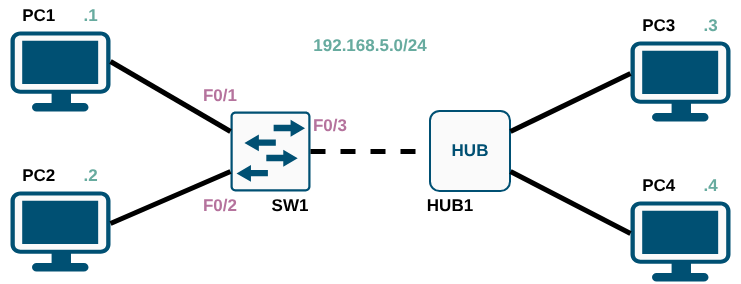

The diagram above was exported from draw.io. Its source (the exported page's mxGraphModel, read from the mxfile embedded in the PNG):
<mxGraphModel dx="1045" dy="583" grid="1" gridSize="10" guides="1" tooltips="1" connect="1" arrows="1" fold="1" page="1" pageScale="1" pageWidth="850" pageHeight="1100" math="0" shadow="0">
  <root>
    <mxCell id="0" />
    <mxCell id="1" parent="0" />
    <mxCell id="X3CLX5J2U-HEHtuoK6v0-17" parent="1" style="sketch=0;points=[[0.015,0.015,0],[0.985,0.015,0],[0.985,0.985,0],[0.015,0.985,0],[0.25,0,0],[0.5,0,0],[0.75,0,0],[1,0.25,0],[1,0.5,0],[1,0.75,0],[0.75,1,0],[0.5,1,0],[0.25,1,0],[0,0.75,0],[0,0.5,0],[0,0.25,0]];verticalLabelPosition=bottom;html=1;verticalAlign=top;aspect=fixed;align=center;pointerEvents=1;shape=mxgraph.cisco19.rect;prIcon=l2_switch;fillColor=#FAFAFA;strokeColor=#005073;labelPerimeter=1;" value="" vertex="1">
      <mxGeometry height="80" width="80" x="280" y="440" as="geometry" />
    </mxCell>
    <mxCell id="gBGIezdqGZLUJtXSqTa3-7" parent="1" style="text;html=1;whiteSpace=wrap;strokeColor=none;fillColor=none;align=center;verticalAlign=middle;rounded=0;fontSize=14;" value="&lt;font style=&quot;font-size: 17px;&quot;&gt;&lt;b&gt;SW1&lt;/b&gt;&lt;/font&gt;" vertex="1">
      <mxGeometry height="30" width="60" x="310" y="520" as="geometry" />
    </mxCell>
    <mxCell id="5i6GnqxYBDzMjnuZFgpR-1" parent="1" style="points=[[0.03,0.03,0],[0.5,0,0],[0.97,0.03,0],[1,0.4,0],[0.97,0.745,0],[0.5,1,0],[0.03,0.745,0],[0,0.4,0]];verticalLabelPosition=bottom;sketch=0;html=1;verticalAlign=top;aspect=fixed;align=center;pointerEvents=1;shape=mxgraph.cisco19.workstation2;fillColor=#fafafa;strokeColor=#005073;labelPerimeter=1;" value="" vertex="1">
      <mxGeometry height="80" width="100" x="60" y="520" as="geometry" />
    </mxCell>
    <mxCell id="5i6GnqxYBDzMjnuZFgpR-2" parent="1" style="points=[[0.03,0.03,0],[0.5,0,0],[0.97,0.03,0],[1,0.4,0],[0.97,0.745,0],[0.5,1,0],[0.03,0.745,0],[0,0.4,0]];verticalLabelPosition=bottom;sketch=0;html=1;verticalAlign=top;aspect=fixed;align=center;pointerEvents=1;shape=mxgraph.cisco19.workstation2;fillColor=#fafafa;strokeColor=#005073;labelPerimeter=1;" value="" vertex="1">
      <mxGeometry height="80" width="100" x="60" y="360" as="geometry" />
    </mxCell>
    <mxCell id="5i6GnqxYBDzMjnuZFgpR-3" parent="1" style="rounded=1;whiteSpace=wrap;html=1;arcSize=12;fillColor=#FAFAFA;strokeColor=#005073;strokeWidth=2;fontColor=#005073;fontStyle=1;fontSize=17;" value="HUB" vertex="1">
      <mxGeometry height="80" width="80" x="480" y="440" as="geometry" />
    </mxCell>
    <mxCell id="5i6GnqxYBDzMjnuZFgpR-5" parent="1" style="points=[[0.03,0.03,0],[0.5,0,0],[0.97,0.03,0],[1,0.4,0],[0.97,0.745,0],[0.5,1,0],[0.03,0.745,0],[0,0.4,0]];verticalLabelPosition=bottom;sketch=0;html=1;verticalAlign=top;aspect=fixed;align=center;pointerEvents=1;shape=mxgraph.cisco19.workstation2;fillColor=#fafafa;strokeColor=#005073;labelPerimeter=1;" value="" vertex="1">
      <mxGeometry height="80" width="100" x="680" y="530" as="geometry" />
    </mxCell>
    <mxCell id="5i6GnqxYBDzMjnuZFgpR-6" parent="1" style="points=[[0.03,0.03,0],[0.5,0,0],[0.97,0.03,0],[1,0.4,0],[0.97,0.745,0],[0.5,1,0],[0.03,0.745,0],[0,0.4,0]];verticalLabelPosition=bottom;sketch=0;html=1;verticalAlign=top;aspect=fixed;align=center;pointerEvents=1;shape=mxgraph.cisco19.workstation2;fillColor=#fafafa;strokeColor=#005073;labelPerimeter=1;" value="" vertex="1">
      <mxGeometry height="80" width="100" x="680" y="370" as="geometry" />
    </mxCell>
    <mxCell id="5i6GnqxYBDzMjnuZFgpR-8" parent="1" style="text;html=1;whiteSpace=wrap;strokeColor=none;fillColor=none;align=center;verticalAlign=middle;rounded=0;fontSize=14;fontColor=#67AB9F;" value="&lt;font style=&quot;font-size: 17px;&quot;&gt;&lt;b&gt;192.168.5.0/24&lt;/b&gt;&lt;/font&gt;" vertex="1">
      <mxGeometry height="30" width="280" x="280" y="360" as="geometry" />
    </mxCell>
    <mxCell id="5i6GnqxYBDzMjnuZFgpR-10" parent="1" style="text;html=1;whiteSpace=wrap;strokeColor=none;fillColor=none;align=center;verticalAlign=middle;rounded=0;fontSize=14;" value="&lt;font style=&quot;font-size: 17px;&quot;&gt;&lt;b&gt;HUB1&lt;/b&gt;&lt;/font&gt;" vertex="1">
      <mxGeometry height="30" width="60" x="470" y="520" as="geometry" />
    </mxCell>
    <mxCell id="5i6GnqxYBDzMjnuZFgpR-11" parent="1" style="text;html=1;whiteSpace=wrap;strokeColor=none;fillColor=none;align=center;verticalAlign=middle;rounded=0;fontSize=14;fontColor=#B5739D;" value="&lt;font style=&quot;font-size: 17px;&quot;&gt;&lt;b&gt;F0/3&lt;/b&gt;&lt;/font&gt;" vertex="1">
      <mxGeometry height="30" width="60" x="350" y="440" as="geometry" />
    </mxCell>
    <mxCell id="5i6GnqxYBDzMjnuZFgpR-13" parent="1" style="text;html=1;whiteSpace=wrap;strokeColor=none;fillColor=none;align=center;verticalAlign=middle;rounded=0;fontSize=14;fontColor=#B5739D;" value="&lt;font style=&quot;font-size: 17px;&quot;&gt;&lt;b&gt;F0/1&lt;/b&gt;&lt;/font&gt;" vertex="1">
      <mxGeometry height="30" width="60" x="240" y="410" as="geometry" />
    </mxCell>
    <mxCell id="5i6GnqxYBDzMjnuZFgpR-15" parent="1" style="text;html=1;whiteSpace=wrap;strokeColor=none;fillColor=none;align=center;verticalAlign=middle;rounded=0;fontSize=14;fontColor=#B5739D;" value="&lt;font style=&quot;font-size: 17px;&quot;&gt;&lt;b&gt;F0/2&lt;/b&gt;&lt;/font&gt;" vertex="1">
      <mxGeometry height="30" width="60" x="240" y="520" as="geometry" />
    </mxCell>
    <mxCell id="5i6GnqxYBDzMjnuZFgpR-17" edge="1" parent="1" source="5i6GnqxYBDzMjnuZFgpR-1" style="endArrow=none;html=1;rounded=0;defaultLabelBackgroundColor=page;labelPadding=0 4;strokeWidth=5;entryX=0;entryY=0.75;entryDx=0;entryDy=0;entryPerimeter=0;exitX=1;exitY=0.4;exitDx=0;exitDy=0;exitPerimeter=0;" target="X3CLX5J2U-HEHtuoK6v0-17" value="">
      <mxGeometry height="50" relative="1" width="50" as="geometry">
        <mxPoint x="160" y="550" as="sourcePoint" />
        <mxPoint x="210" y="500" as="targetPoint" />
      </mxGeometry>
    </mxCell>
    <mxCell id="5i6GnqxYBDzMjnuZFgpR-18" edge="1" parent="1" style="endArrow=none;html=1;rounded=0;defaultLabelBackgroundColor=page;labelPadding=0 4;strokeWidth=5;entryX=0;entryY=0.25;entryDx=0;entryDy=0;entryPerimeter=0;exitX=1;exitY=0.4;exitDx=0;exitDy=0;exitPerimeter=0;" target="X3CLX5J2U-HEHtuoK6v0-17" value="">
      <mxGeometry height="50" relative="1" width="50" as="geometry">
        <mxPoint x="160" y="390" as="sourcePoint" />
        <mxPoint x="280" y="338" as="targetPoint" />
      </mxGeometry>
    </mxCell>
    <mxCell id="5i6GnqxYBDzMjnuZFgpR-19" edge="1" parent="1" source="5i6GnqxYBDzMjnuZFgpR-3" style="endArrow=none;html=1;rounded=0;defaultLabelBackgroundColor=page;labelPadding=0 4;strokeWidth=5;entryX=0;entryY=0.4;entryDx=0;entryDy=0;entryPerimeter=0;exitX=1;exitY=0.25;exitDx=0;exitDy=0;exitPerimeter=0;" target="5i6GnqxYBDzMjnuZFgpR-6" value="">
      <mxGeometry height="50" relative="1" width="50" as="geometry">
        <mxPoint x="560" y="470" as="sourcePoint" />
        <mxPoint x="680" y="540" as="targetPoint" />
      </mxGeometry>
    </mxCell>
    <mxCell id="5i6GnqxYBDzMjnuZFgpR-20" edge="1" parent="1" source="5i6GnqxYBDzMjnuZFgpR-3" style="endArrow=none;html=1;rounded=0;defaultLabelBackgroundColor=page;labelPadding=0 4;strokeWidth=5;entryX=0;entryY=0.4;entryDx=0;entryDy=0;entryPerimeter=0;exitX=1;exitY=0.75;exitDx=0;exitDy=0;exitPerimeter=0;" target="5i6GnqxYBDzMjnuZFgpR-5" value="">
      <mxGeometry height="50" relative="1" width="50" as="geometry">
        <mxPoint x="590" y="518" as="sourcePoint" />
        <mxPoint x="710" y="460" as="targetPoint" />
      </mxGeometry>
    </mxCell>
    <mxCell id="5i6GnqxYBDzMjnuZFgpR-21" edge="1" parent="1" source="X3CLX5J2U-HEHtuoK6v0-17" style="endArrow=none;dashed=1;html=1;rounded=0;defaultLabelBackgroundColor=page;labelPadding=0 4;entryX=0;entryY=0.5;entryDx=0;entryDy=0;entryPerimeter=0;exitX=1;exitY=0.5;exitDx=0;exitDy=0;exitPerimeter=0;strokeWidth=5;" target="5i6GnqxYBDzMjnuZFgpR-3" value="">
      <mxGeometry height="50" relative="1" width="50" as="geometry">
        <mxPoint x="350" y="510" as="sourcePoint" />
        <mxPoint x="400" y="460" as="targetPoint" />
      </mxGeometry>
    </mxCell>
    <mxCell id="5i6GnqxYBDzMjnuZFgpR-22" parent="1" style="text;html=1;whiteSpace=wrap;strokeColor=none;fillColor=none;align=center;verticalAlign=middle;rounded=0;fontSize=14;" value="&lt;font style=&quot;font-size: 17px;&quot;&gt;&lt;b&gt;PC1&amp;nbsp; &amp;nbsp; &amp;nbsp; &lt;span style=&quot;color: rgb(103, 171, 159);&quot;&gt;.1&lt;/span&gt;&lt;/b&gt;&lt;/font&gt;" vertex="1">
      <mxGeometry height="30" width="100" x="60" y="330" as="geometry" />
    </mxCell>
    <mxCell id="5i6GnqxYBDzMjnuZFgpR-24" parent="1" style="text;html=1;whiteSpace=wrap;strokeColor=none;fillColor=none;align=center;verticalAlign=middle;rounded=0;fontSize=14;" value="&lt;font style=&quot;font-size: 17px;&quot;&gt;&lt;b&gt;PC2&amp;nbsp; &amp;nbsp; &amp;nbsp; &lt;span style=&quot;color: rgb(103, 171, 159);&quot;&gt;.2&lt;/span&gt;&lt;/b&gt;&lt;/font&gt;" vertex="1">
      <mxGeometry height="30" width="100" x="60" y="490" as="geometry" />
    </mxCell>
    <mxCell id="5i6GnqxYBDzMjnuZFgpR-25" parent="1" style="text;html=1;whiteSpace=wrap;strokeColor=none;fillColor=none;align=center;verticalAlign=middle;rounded=0;fontSize=14;" value="&lt;font style=&quot;font-size: 17px;&quot;&gt;&lt;b&gt;PC3&amp;nbsp; &amp;nbsp; &amp;nbsp; &lt;span style=&quot;color: rgb(103, 171, 159);&quot;&gt;.3&lt;/span&gt;&lt;/b&gt;&lt;/font&gt;" vertex="1">
      <mxGeometry height="30" width="100" x="680" y="340" as="geometry" />
    </mxCell>
    <mxCell id="5i6GnqxYBDzMjnuZFgpR-26" parent="1" style="text;html=1;whiteSpace=wrap;strokeColor=none;fillColor=none;align=center;verticalAlign=middle;rounded=0;fontSize=14;" value="&lt;font style=&quot;font-size: 17px;&quot;&gt;&lt;b&gt;PC4&amp;nbsp; &amp;nbsp; &amp;nbsp; &lt;span style=&quot;color: rgb(103, 171, 159);&quot;&gt;.4&lt;/span&gt;&lt;/b&gt;&lt;/font&gt;" vertex="1">
      <mxGeometry height="30" width="100" x="680" y="500" as="geometry" />
    </mxCell>
  </root>
</mxGraphModel>